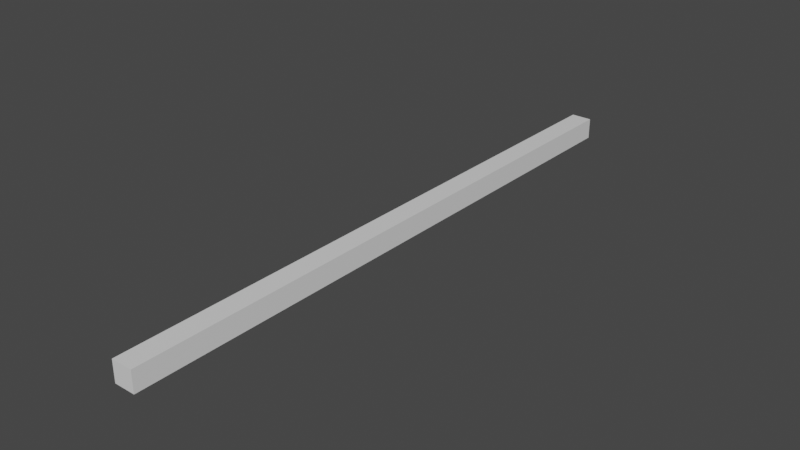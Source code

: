 # Source: Bridge.blend  (saved by Blender 2.83.19; exported with 4.5.12 LTS)
import bpy
from mathutils import Matrix  # noqa: F401  (used for matrix-valued properties, if any)

bpy.ops.wm.read_factory_settings(use_empty=True)
scene = bpy.context.scene
scene.name = 'Scene'

# ---- collections
col_collection = bpy.data.collections.new('Collection'); scene.collection.children.link(col_collection)

# ---- materials (node trees are filled in below, after node groups)
mat_material = bpy.data.materials.new('Material')
mat_material.alpha_threshold = 0.0
mat_material.use_transparent_shadow = False
mat_material.line_color = (0.0, 0.0, 0.0, 1.0)

# ---- material node trees
mat_material.use_nodes = True; mat_material.node_tree.nodes.clear()
_N = mat_material.node_tree.nodes; _L = mat_material.node_tree.links
n0 = _N.new('ShaderNodeOutputMaterial'); n0.name = 'Material Output'; n0.location = (300, 300)
n1 = _N.new('ShaderNodeBsdfPrincipled'); n1.name = 'Principled BSDF'; n1.location = (10, 300)
n1.distribution = 'GGX'
n1.subsurface_method = 'BURLEY'
n1.inputs[2].default_value = 0.4
n1.inputs[3].default_value = 1.45
n1.inputs[27].default_value = (0.0, 0.0, 0.0, 1.0)
n1.inputs[28].default_value = 1.0
_L.new(n1.outputs[0], n0.inputs[0])
n0.is_active_output = True

# ---- world
world_world = bpy.data.worlds.new('World'); scene.world = world_world
world_world.use_nodes = True; world_world.node_tree.nodes.clear()
_N = world_world.node_tree.nodes; _L = world_world.node_tree.links
n0 = _N.new('ShaderNodeOutputWorld'); n0.name = 'World Output'; n0.location = (300, 300)
n1 = _N.new('ShaderNodeBackground'); n1.name = 'Background'; n1.location = (10, 300)
n1.inputs[0].default_value = (0.05088, 0.05088, 0.05088, 1.0)
_L.new(n1.outputs[0], n0.inputs[0])
n0.is_active_output = True
world_world.color = (0.05088, 0.05088, 0.05088)
world_world.use_sun_shadow = False
world_world.sun_shadow_jitter_overblur = 0.0

# ---- meshes
me_cube = bpy.data.meshes.new('Cube')
me_cube.from_pydata([(1.0, 28.86, 1.0), (1.0, 28.86, -1.0), (1.0, -28.86, 1.0), (1.0, -28.86, -1.0), (-1.0, 28.86, 1.0), (-1.0, 28.86, -1.0), (-1.0, -28.86, 1.0), (-1.0, -28.86, -1.0)], [], [(0, 4, 6, 2), (3, 2, 6, 7), (7, 6, 4, 5), (5, 1, 3, 7), (1, 0, 2, 3), (5, 4, 0, 1)])
_uv = me_cube.uv_layers.new(name='UVMap')
_uv.uv.foreach_set('vector', [0.625, 0.5, 0.875, 0.5, 0.875, 0.75, 0.625, 0.75, 0.375, 0.75, 0.625, 0.75, 0.625, 1.0, 0.375, 1.0, 0.375, 0.0, 0.625, 0.0, 0.625, 0.25, 0.375, 0.25, 0.125, 0.5, 0.375, 0.5, 0.375, 0.75, 0.125, 0.75, 0.375, 0.5, 0.625, 0.5, 0.625, 0.75, 0.375, 0.75, 0.375, 0.25, 0.625, 0.25, 0.625, 0.5, 0.375, 0.5])
me_cube.materials.append(mat_material)
me_cube.use_remesh_preserve_volume = False
me_cube.use_remesh_preserve_attributes = False
me_cube.use_mirror_vertex_groups = False
me_cube.update()

# ---- objects
ob_cube = bpy.data.objects.new('Cube', me_cube)

# ---- transforms, parenting, visibility, modifiers, constraints
ob_cube.location = (0.0, 0.0, 0.0)
ob_cube.lock_rotations_4d = False
ob_cube.empty_display_type = 'ARROWS'
ob_cube.lineart.crease_threshold = 0.0

# ---- collection membership
col_collection.objects.link(ob_cube)

# ---- scene / render settings (as saved in the file)
scene.frame_start = 1; scene.frame_end = 250; scene.frame_set(1)
scene.render.engine = 'BLENDER_EEVEE_NEXT'
scene.cycles.use_denoising = False
scene.cycles.samples = 128
scene.cycles.sampling_pattern = 'TABULATED_SOBOL'
scene.cycles.use_adaptive_sampling = False
scene.cycles.use_light_tree = False
scene.view_settings.view_transform = 'Filmic'
bpy.context.view_layer.update()

# ---- added for rendering (the .blend has no active camera and no usable light): camera, sun
cam_auto = bpy.data.cameras.new('AutoCamera')
cam_auto.lens = 50.0
cam_auto.sensor_width = 36.0
cam_auto.clip_end = 1000.0
ob_auto_camera = bpy.data.objects.new('AutoCamera', cam_auto)
scene.collection.objects.link(ob_auto_camera)
ob_auto_camera.location = (53.4615, -64.1538, 42.7692)
ob_auto_camera.rotation_euler = (1.09748, -7.21219e-08, 0.694738)
scene.camera = ob_auto_camera
light_auto_sun = bpy.data.lights.new('AutoSun', 'SUN')
light_auto_sun.energy = 3.0
light_auto_sun.angle = 0.0523599
ob_auto_sun = bpy.data.objects.new('AutoSun', light_auto_sun)
scene.collection.objects.link(ob_auto_sun)
ob_auto_sun.rotation_euler = (0.872665, 0.174533, 0.523599)
bpy.context.view_layer.update()

